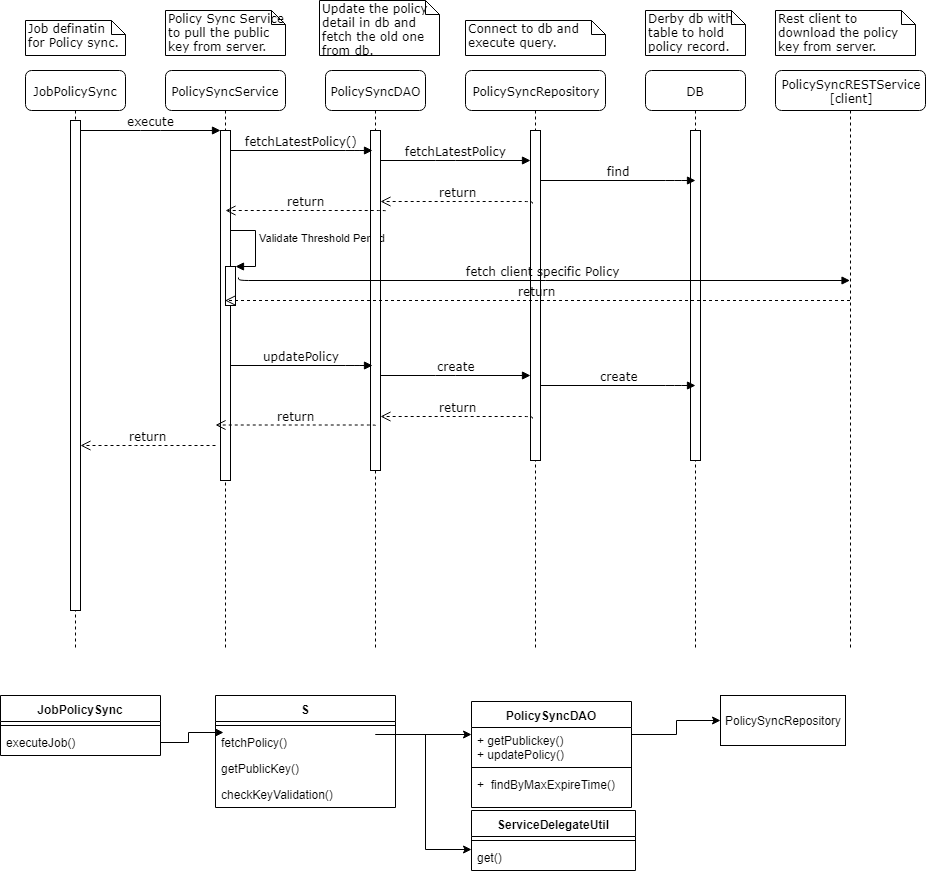

The diagram above was exported from draw.io. Its source (the exported page's mxGraphModel, read from the mxfile embedded in the PNG):
<mxGraphModel dx="754" dy="418" grid="1" gridSize="10" guides="1" tooltips="1" connect="1" arrows="1" fold="1" page="1" pageScale="1" pageWidth="1100" pageHeight="850" background="#ffffff" math="0" shadow="0">
  <root>
    <mxCell id="0" />
    <mxCell id="1" parent="0" />
    <mxCell id="7baba1c4bc27f4b0-2" value="PolicySyncService" style="shape=umlLifeline;perimeter=lifelinePerimeter;whiteSpace=wrap;html=1;container=1;collapsible=0;recursiveResize=0;outlineConnect=0;rounded=1;shadow=0;comic=0;labelBackgroundColor=none;strokeColor=#000000;strokeWidth=1;fillColor=#FFFFFF;fontFamily=Verdana;fontSize=12;fontColor=#000000;align=center;" parent="1" vertex="1">
      <mxGeometry x="240" y="80" width="120" height="580" as="geometry" />
    </mxCell>
    <mxCell id="7baba1c4bc27f4b0-10" value="" style="html=1;points=[];perimeter=orthogonalPerimeter;rounded=0;shadow=0;comic=0;labelBackgroundColor=none;strokeColor=#000000;strokeWidth=1;fillColor=#FFFFFF;fontFamily=Verdana;fontSize=12;fontColor=#000000;align=center;" parent="7baba1c4bc27f4b0-2" vertex="1">
      <mxGeometry x="55" y="60" width="10" height="350" as="geometry" />
    </mxCell>
    <mxCell id="39" value="" style="html=1;points=[];perimeter=orthogonalPerimeter;" parent="7baba1c4bc27f4b0-2" vertex="1">
      <mxGeometry x="60" y="196" width="10" height="39" as="geometry" />
    </mxCell>
    <mxCell id="40" value="Validate Threshold Period" style="edgeStyle=orthogonalEdgeStyle;html=1;align=left;spacingLeft=2;endArrow=block;rounded=0;entryX=1;entryY=0;" parent="7baba1c4bc27f4b0-2" target="39" edge="1">
      <mxGeometry relative="1" as="geometry">
        <mxPoint x="65" y="177" as="sourcePoint" />
        <Array as="points">
          <mxPoint x="65" y="160" />
          <mxPoint x="90" y="160" />
          <mxPoint x="90" y="196" />
        </Array>
      </mxGeometry>
    </mxCell>
    <mxCell id="7baba1c4bc27f4b0-3" value="PolicySyncDAO" style="shape=umlLifeline;perimeter=lifelinePerimeter;whiteSpace=wrap;html=1;container=1;collapsible=0;recursiveResize=0;outlineConnect=0;rounded=1;shadow=0;comic=0;labelBackgroundColor=none;strokeColor=#000000;strokeWidth=1;fillColor=#FFFFFF;fontFamily=Verdana;fontSize=12;fontColor=#000000;align=center;" parent="1" vertex="1">
      <mxGeometry x="400" y="80" width="100" height="580" as="geometry" />
    </mxCell>
    <mxCell id="7baba1c4bc27f4b0-13" value="" style="html=1;points=[];perimeter=orthogonalPerimeter;rounded=0;shadow=0;comic=0;labelBackgroundColor=none;strokeColor=#000000;strokeWidth=1;fillColor=#FFFFFF;fontFamily=Verdana;fontSize=12;fontColor=#000000;align=center;" parent="7baba1c4bc27f4b0-3" vertex="1">
      <mxGeometry x="45" y="60" width="10" height="340" as="geometry" />
    </mxCell>
    <mxCell id="7baba1c4bc27f4b0-4" value="PolicySyncRepository" style="shape=umlLifeline;perimeter=lifelinePerimeter;whiteSpace=wrap;html=1;container=1;collapsible=0;recursiveResize=0;outlineConnect=0;rounded=1;shadow=0;comic=0;labelBackgroundColor=none;strokeColor=#000000;strokeWidth=1;fillColor=#FFFFFF;fontFamily=Verdana;fontSize=12;fontColor=#000000;align=center;" parent="1" vertex="1">
      <mxGeometry x="540" y="80" width="140" height="580" as="geometry" />
    </mxCell>
    <mxCell id="7baba1c4bc27f4b0-6" value="DB" style="shape=umlLifeline;perimeter=lifelinePerimeter;whiteSpace=wrap;html=1;container=1;collapsible=0;recursiveResize=0;outlineConnect=0;rounded=1;shadow=0;comic=0;labelBackgroundColor=none;strokeColor=#000000;strokeWidth=1;fillColor=#FFFFFF;fontFamily=Verdana;fontSize=12;fontColor=#000000;align=center;" parent="1" vertex="1">
      <mxGeometry x="720" y="80" width="100" height="580" as="geometry" />
    </mxCell>
    <mxCell id="38" value="" style="html=1;points=[];perimeter=orthogonalPerimeter;rounded=0;shadow=0;comic=0;labelBackgroundColor=none;strokeColor=#000000;strokeWidth=1;fillColor=#FFFFFF;fontFamily=Verdana;fontSize=12;fontColor=#000000;align=center;" parent="7baba1c4bc27f4b0-6" vertex="1">
      <mxGeometry x="45" y="60" width="10" height="330" as="geometry" />
    </mxCell>
    <mxCell id="7baba1c4bc27f4b0-8" value="JobPolicySync" style="shape=umlLifeline;perimeter=lifelinePerimeter;whiteSpace=wrap;html=1;container=1;collapsible=0;recursiveResize=0;outlineConnect=0;rounded=1;shadow=0;comic=0;labelBackgroundColor=none;strokeColor=#000000;strokeWidth=1;fillColor=#FFFFFF;fontFamily=Verdana;fontSize=12;fontColor=#000000;align=center;" parent="1" vertex="1">
      <mxGeometry x="100" y="80" width="100" height="580" as="geometry" />
    </mxCell>
    <mxCell id="7baba1c4bc27f4b0-9" value="" style="html=1;points=[];perimeter=orthogonalPerimeter;rounded=0;shadow=0;comic=0;labelBackgroundColor=none;strokeColor=#000000;strokeWidth=1;fillColor=#FFFFFF;fontFamily=Verdana;fontSize=12;fontColor=#000000;align=center;" parent="7baba1c4bc27f4b0-8" vertex="1">
      <mxGeometry x="45" y="50" width="10" height="490" as="geometry" />
    </mxCell>
    <mxCell id="7baba1c4bc27f4b0-16" value="" style="html=1;points=[];perimeter=orthogonalPerimeter;rounded=0;shadow=0;comic=0;labelBackgroundColor=none;strokeColor=#000000;strokeWidth=1;fillColor=#FFFFFF;fontFamily=Verdana;fontSize=12;fontColor=#000000;align=center;" parent="1" vertex="1">
      <mxGeometry x="605" y="140" width="10" height="330" as="geometry" />
    </mxCell>
    <mxCell id="7baba1c4bc27f4b0-17" value="create" style="html=1;verticalAlign=bottom;endArrow=block;labelBackgroundColor=none;fontFamily=Verdana;fontSize=12;edgeStyle=elbowEdgeStyle;elbow=vertical;" parent="1" edge="1">
      <mxGeometry relative="1" as="geometry">
        <mxPoint x="455" y="385" as="sourcePoint" />
        <Array as="points">
          <mxPoint x="520" y="385" />
          <mxPoint x="460" y="355" />
        </Array>
        <mxPoint x="605" y="385" as="targetPoint" />
      </mxGeometry>
    </mxCell>
    <mxCell id="7baba1c4bc27f4b0-20" value="create" style="html=1;verticalAlign=bottom;endArrow=block;labelBackgroundColor=none;fontFamily=Verdana;fontSize=12;edgeStyle=elbowEdgeStyle;elbow=vertical;" parent="1" edge="1">
      <mxGeometry relative="1" as="geometry">
        <mxPoint x="615" y="395" as="sourcePoint" />
        <mxPoint x="770" y="395" as="targetPoint" />
        <Array as="points">
          <mxPoint x="750" y="395" />
        </Array>
      </mxGeometry>
    </mxCell>
    <mxCell id="7baba1c4bc27f4b0-11" value="execute" style="html=1;verticalAlign=bottom;endArrow=block;entryX=0;entryY=0;labelBackgroundColor=none;fontFamily=Verdana;fontSize=12;edgeStyle=elbowEdgeStyle;elbow=vertical;" parent="1" source="7baba1c4bc27f4b0-9" target="7baba1c4bc27f4b0-10" edge="1">
      <mxGeometry relative="1" as="geometry">
        <mxPoint x="220" y="190" as="sourcePoint" />
      </mxGeometry>
    </mxCell>
    <mxCell id="7baba1c4bc27f4b0-14" value="updatePolicy" style="html=1;verticalAlign=bottom;endArrow=block;labelBackgroundColor=none;fontFamily=Verdana;fontSize=12;edgeStyle=elbowEdgeStyle;elbow=vertical;" parent="1" edge="1">
      <mxGeometry relative="1" as="geometry">
        <mxPoint x="305" y="375" as="sourcePoint" />
        <mxPoint x="447" y="375" as="targetPoint" />
        <Array as="points">
          <mxPoint x="430" y="375" />
        </Array>
      </mxGeometry>
    </mxCell>
    <mxCell id="7baba1c4bc27f4b0-40" value="Job definatin for Policy sync." style="shape=note;whiteSpace=wrap;html=1;size=14;verticalAlign=top;align=left;spacingTop=-6;rounded=0;shadow=0;comic=0;labelBackgroundColor=none;strokeColor=#000000;strokeWidth=1;fillColor=#FFFFFF;fontFamily=Verdana;fontSize=12;fontColor=#000000;" parent="1" vertex="1">
      <mxGeometry x="100" y="30" width="100" height="35" as="geometry" />
    </mxCell>
    <mxCell id="7baba1c4bc27f4b0-41" value="Policy Sync Service to pull the public key from server." style="shape=note;whiteSpace=wrap;html=1;size=14;verticalAlign=top;align=left;spacingTop=-6;rounded=0;shadow=0;comic=0;labelBackgroundColor=none;strokeColor=#000000;strokeWidth=1;fillColor=#FFFFFF;fontFamily=Verdana;fontSize=12;fontColor=#000000;" parent="1" vertex="1">
      <mxGeometry x="240" y="20" width="120" height="45" as="geometry" />
    </mxCell>
    <mxCell id="7baba1c4bc27f4b0-42" value="Update the policy detail in db and fetch the old one from db." style="shape=note;whiteSpace=wrap;html=1;size=14;verticalAlign=top;align=left;spacingTop=-6;rounded=0;shadow=0;comic=0;labelBackgroundColor=none;strokeColor=#000000;strokeWidth=1;fillColor=#FFFFFF;fontFamily=Verdana;fontSize=12;fontColor=#000000;" parent="1" vertex="1">
      <mxGeometry x="394" y="10" width="120" height="55" as="geometry" />
    </mxCell>
    <mxCell id="7baba1c4bc27f4b0-43" value="Connect to db and execute query." style="shape=note;whiteSpace=wrap;html=1;size=14;verticalAlign=top;align=left;spacingTop=-6;rounded=0;shadow=0;comic=0;labelBackgroundColor=none;strokeColor=#000000;strokeWidth=1;fillColor=#FFFFFF;fontFamily=Verdana;fontSize=12;fontColor=#000000;" parent="1" vertex="1">
      <mxGeometry x="540" y="30" width="140" height="35" as="geometry" />
    </mxCell>
    <mxCell id="7baba1c4bc27f4b0-45" value="Derby db with table to hold policy record." style="shape=note;whiteSpace=wrap;html=1;size=14;verticalAlign=top;align=left;spacingTop=-6;rounded=0;shadow=0;comic=0;labelBackgroundColor=none;strokeColor=#000000;strokeWidth=1;fillColor=#FFFFFF;fontFamily=Verdana;fontSize=12;fontColor=#000000;" parent="1" vertex="1">
      <mxGeometry x="720" y="20" width="100" height="45" as="geometry" />
    </mxCell>
    <mxCell id="3" value="return" style="html=1;verticalAlign=bottom;endArrow=open;dashed=1;endSize=8;labelBackgroundColor=none;fontFamily=Verdana;fontSize=12;edgeStyle=elbowEdgeStyle;elbow=vertical;exitX=0.233;exitY=0.404;exitPerimeter=0;" parent="1" edge="1">
      <mxGeometry relative="1" as="geometry">
        <mxPoint x="455" y="426" as="targetPoint" />
        <Array as="points">
          <mxPoint x="610" y="426" />
          <mxPoint x="550" y="431" />
        </Array>
        <mxPoint x="607" y="428" as="sourcePoint" />
      </mxGeometry>
    </mxCell>
    <mxCell id="4" value="return" style="html=1;verticalAlign=bottom;endArrow=open;dashed=1;endSize=8;labelBackgroundColor=none;fontFamily=Verdana;fontSize=12;edgeStyle=elbowEdgeStyle;elbow=vertical;" parent="1" edge="1">
      <mxGeometry relative="1" as="geometry">
        <mxPoint x="290" y="434.5" as="targetPoint" />
        <Array as="points">
          <mxPoint x="355" y="434.5" />
          <mxPoint x="385" y="434.5" />
        </Array>
        <mxPoint x="450" y="435" as="sourcePoint" />
      </mxGeometry>
    </mxCell>
    <mxCell id="5" value="return" style="html=1;verticalAlign=bottom;endArrow=open;dashed=1;endSize=8;labelBackgroundColor=none;fontFamily=Verdana;fontSize=12;edgeStyle=elbowEdgeStyle;elbow=vertical;" parent="1" edge="1">
      <mxGeometry relative="1" as="geometry">
        <mxPoint x="155" y="455" as="targetPoint" />
        <Array as="points">
          <mxPoint x="220" y="455" />
          <mxPoint x="250" y="455" />
        </Array>
        <mxPoint x="290" y="455" as="sourcePoint" />
      </mxGeometry>
    </mxCell>
    <mxCell id="6" value="PolicySyncRESTService&lt;br&gt;[client]&lt;br&gt;" style="shape=umlLifeline;perimeter=lifelinePerimeter;whiteSpace=wrap;html=1;container=1;collapsible=0;recursiveResize=0;outlineConnect=0;rounded=1;shadow=0;comic=0;labelBackgroundColor=none;strokeColor=#000000;strokeWidth=1;fillColor=#FFFFFF;fontFamily=Verdana;fontSize=12;fontColor=#000000;align=center;" parent="1" vertex="1">
      <mxGeometry x="850" y="80" width="150" height="580" as="geometry" />
    </mxCell>
    <mxCell id="7" value="fetch client specific Policy" style="html=1;verticalAlign=bottom;endArrow=block;labelBackgroundColor=none;fontFamily=Verdana;fontSize=12;edgeStyle=elbowEdgeStyle;elbow=vertical;exitX=1.267;exitY=0.274;exitPerimeter=0;" parent="1" source="39" target="6" edge="1">
      <mxGeometry relative="1" as="geometry">
        <mxPoint x="360" y="260" as="sourcePoint" />
        <mxPoint x="445" y="190" as="targetPoint" />
        <Array as="points">
          <mxPoint x="360" y="290" />
          <mxPoint x="470" y="260" />
          <mxPoint x="520" y="240" />
          <mxPoint x="573" y="170" />
        </Array>
      </mxGeometry>
    </mxCell>
    <mxCell id="9" value="return" style="html=1;verticalAlign=bottom;endArrow=open;dashed=1;endSize=8;labelBackgroundColor=none;fontFamily=Verdana;fontSize=12;edgeStyle=elbowEdgeStyle;elbow=vertical;" parent="1" source="6" target="7baba1c4bc27f4b0-2" edge="1">
      <mxGeometry relative="1" as="geometry">
        <mxPoint x="605" y="200" as="targetPoint" />
        <Array as="points">
          <mxPoint x="380" y="310" />
          <mxPoint x="580" y="280" />
          <mxPoint x="670" y="200" />
          <mxPoint x="700" y="200" />
        </Array>
        <mxPoint x="770" y="200" as="sourcePoint" />
      </mxGeometry>
    </mxCell>
    <mxCell id="10" value="S" style="swimlane;fontStyle=1;align=center;verticalAlign=top;childLayout=stackLayout;horizontal=1;startSize=26;horizontalStack=0;resizeParent=1;resizeParentMax=0;resizeLast=0;collapsible=1;marginBottom=0;" parent="1" vertex="1">
      <mxGeometry x="290" y="705" width="180" height="112" as="geometry" />
    </mxCell>
    <mxCell id="12" value="" style="line;strokeWidth=1;fillColor=none;align=left;verticalAlign=middle;spacingTop=-1;spacingLeft=3;spacingRight=3;rotatable=0;labelPosition=right;points=[];portConstraint=eastwest;" parent="10" vertex="1">
      <mxGeometry y="26" width="180" height="8" as="geometry" />
    </mxCell>
    <mxCell id="13" value="fetchPolicy()" style="text;strokeColor=none;fillColor=none;align=left;verticalAlign=top;spacingLeft=4;spacingRight=4;overflow=hidden;rotatable=0;points=[[0,0.5],[1,0.5]];portConstraint=eastwest;whiteSpace=wrap;" parent="10" vertex="1">
      <mxGeometry y="34" width="180" height="26" as="geometry" />
    </mxCell>
    <mxCell id="nyzg2wgigyWlWz27hUfG-40" value="getPublicKey()" style="text;strokeColor=none;fillColor=none;align=left;verticalAlign=top;spacingLeft=4;spacingRight=4;overflow=hidden;rotatable=0;points=[[0,0.5],[1,0.5]];portConstraint=eastwest;whiteSpace=wrap;" vertex="1" parent="10">
      <mxGeometry y="60" width="180" height="26" as="geometry" />
    </mxCell>
    <mxCell id="nyzg2wgigyWlWz27hUfG-41" value="checkKeyValidation()" style="text;strokeColor=none;fillColor=none;align=left;verticalAlign=top;spacingLeft=4;spacingRight=4;overflow=hidden;rotatable=0;points=[[0,0.5],[1,0.5]];portConstraint=eastwest;whiteSpace=wrap;" vertex="1" parent="10">
      <mxGeometry y="86" width="180" height="26" as="geometry" />
    </mxCell>
    <mxCell id="14" value="PolicySyncDAO" style="swimlane;fontStyle=1;align=center;verticalAlign=top;childLayout=stackLayout;horizontal=1;startSize=26;horizontalStack=0;resizeParent=1;resizeParentMax=0;resizeLast=0;collapsible=1;marginBottom=0;" parent="1" vertex="1">
      <mxGeometry x="546" y="711" width="160" height="106" as="geometry">
        <mxRectangle x="356" y="680" width="120" height="26" as="alternateBounds" />
      </mxGeometry>
    </mxCell>
    <mxCell id="17" value="+ getPublickey()&#10;+ updatePolicy()&#10;" style="text;strokeColor=none;fillColor=none;align=left;verticalAlign=top;spacingLeft=4;spacingRight=4;overflow=hidden;rotatable=0;points=[[0,0.5],[1,0.5]];portConstraint=eastwest;" parent="14" vertex="1">
      <mxGeometry y="26" width="160" height="36" as="geometry" />
    </mxCell>
    <mxCell id="16" value="" style="line;strokeWidth=1;fillColor=none;align=left;verticalAlign=middle;spacingTop=-1;spacingLeft=3;spacingRight=3;rotatable=0;labelPosition=right;points=[];portConstraint=eastwest;" parent="14" vertex="1">
      <mxGeometry y="62" width="160" height="8" as="geometry" />
    </mxCell>
    <mxCell id="nyzg2wgigyWlWz27hUfG-43" value="+  findByMaxExpireTime()&#10;" style="text;strokeColor=none;fillColor=none;align=left;verticalAlign=top;spacingLeft=4;spacingRight=4;overflow=hidden;rotatable=0;points=[[0,0.5],[1,0.5]];portConstraint=eastwest;" vertex="1" parent="14">
      <mxGeometry y="70" width="160" height="36" as="geometry" />
    </mxCell>
    <mxCell id="18" value="PolicySyncRepository&lt;br&gt;" style="html=1;" parent="1" vertex="1">
      <mxGeometry x="795" y="705" width="125" height="50" as="geometry" />
    </mxCell>
    <mxCell id="19" value="ServiceDelegateUtil" style="swimlane;fontStyle=1;align=center;verticalAlign=top;childLayout=stackLayout;horizontal=1;startSize=26;horizontalStack=0;resizeParent=1;resizeParentMax=0;resizeLast=0;collapsible=1;marginBottom=0;" parent="1" vertex="1">
      <mxGeometry x="546" y="820" width="164" height="60" as="geometry">
        <mxRectangle x="356" y="680" width="120" height="26" as="alternateBounds" />
      </mxGeometry>
    </mxCell>
    <mxCell id="21" value="" style="line;strokeWidth=1;fillColor=none;align=left;verticalAlign=middle;spacingTop=-1;spacingLeft=3;spacingRight=3;rotatable=0;labelPosition=right;points=[];portConstraint=eastwest;" parent="19" vertex="1">
      <mxGeometry y="26" width="164" height="8" as="geometry" />
    </mxCell>
    <mxCell id="22" value="get()" style="text;strokeColor=none;fillColor=none;align=left;verticalAlign=top;spacingLeft=4;spacingRight=4;overflow=hidden;rotatable=0;points=[[0,0.5],[1,0.5]];portConstraint=eastwest;" parent="19" vertex="1">
      <mxGeometry y="34" width="164" height="26" as="geometry" />
    </mxCell>
    <mxCell id="25" style="edgeStyle=orthogonalEdgeStyle;rounded=0;html=1;jettySize=auto;orthogonalLoop=1;" parent="1" edge="1">
      <mxGeometry relative="1" as="geometry">
        <mxPoint x="450" y="744" as="sourcePoint" />
        <mxPoint x="546" y="744" as="targetPoint" />
      </mxGeometry>
    </mxCell>
    <mxCell id="26" style="edgeStyle=orthogonalEdgeStyle;rounded=0;html=1;entryX=0;entryY=0.5;jettySize=auto;orthogonalLoop=1;" parent="1" target="18" edge="1">
      <mxGeometry relative="1" as="geometry">
        <mxPoint x="706" y="744" as="sourcePoint" />
      </mxGeometry>
    </mxCell>
    <mxCell id="27" style="edgeStyle=orthogonalEdgeStyle;rounded=0;html=1;entryX=0;entryY=0.5;jettySize=auto;orthogonalLoop=1;" parent="1" edge="1">
      <mxGeometry relative="1" as="geometry">
        <mxPoint x="450" y="744" as="sourcePoint" />
        <mxPoint x="546" y="859" as="targetPoint" />
        <Array as="points">
          <mxPoint x="500" y="744" />
          <mxPoint x="500" y="859" />
        </Array>
      </mxGeometry>
    </mxCell>
    <mxCell id="28" value="JobPolicySync" style="swimlane;fontStyle=1;align=center;verticalAlign=top;childLayout=stackLayout;horizontal=1;startSize=26;horizontalStack=0;resizeParent=1;resizeParentMax=0;resizeLast=0;collapsible=1;marginBottom=0;" parent="1" vertex="1">
      <mxGeometry x="75" y="705" width="160" height="60" as="geometry" />
    </mxCell>
    <mxCell id="29" value="" style="line;strokeWidth=1;fillColor=none;align=left;verticalAlign=middle;spacingTop=-1;spacingLeft=3;spacingRight=3;rotatable=0;labelPosition=right;points=[];portConstraint=eastwest;" parent="28" vertex="1">
      <mxGeometry y="26" width="160" height="8" as="geometry" />
    </mxCell>
    <mxCell id="30" value="executeJob()" style="text;strokeColor=none;fillColor=none;align=left;verticalAlign=top;spacingLeft=4;spacingRight=4;overflow=hidden;rotatable=0;points=[[0,0.5],[1,0.5]];portConstraint=eastwest;" parent="28" vertex="1">
      <mxGeometry y="34" width="160" height="26" as="geometry" />
    </mxCell>
    <mxCell id="31" style="edgeStyle=orthogonalEdgeStyle;rounded=0;html=1;entryX=0.042;entryY=0.115;entryPerimeter=0;jettySize=auto;orthogonalLoop=1;" parent="1" source="30" target="13" edge="1">
      <mxGeometry relative="1" as="geometry" />
    </mxCell>
    <mxCell id="32" value="Rest client to download the policy key from server." style="shape=note;whiteSpace=wrap;html=1;size=14;verticalAlign=top;align=left;spacingTop=-6;rounded=0;shadow=0;comic=0;labelBackgroundColor=none;strokeColor=#000000;strokeWidth=1;fillColor=#FFFFFF;fontFamily=Verdana;fontSize=12;fontColor=#000000;" parent="1" vertex="1">
      <mxGeometry x="850" y="20" width="140" height="45" as="geometry" />
    </mxCell>
    <mxCell id="33" value="fetchLatestPolicy()" style="html=1;verticalAlign=bottom;endArrow=block;labelBackgroundColor=none;fontFamily=Verdana;fontSize=12;edgeStyle=elbowEdgeStyle;elbow=vertical;" parent="1" edge="1">
      <mxGeometry relative="1" as="geometry">
        <mxPoint x="305" y="160" as="sourcePoint" />
        <mxPoint x="447" y="160" as="targetPoint" />
        <Array as="points">
          <mxPoint x="430" y="160" />
        </Array>
      </mxGeometry>
    </mxCell>
    <mxCell id="34" value="fetchLatestPolicy" style="html=1;verticalAlign=bottom;endArrow=block;labelBackgroundColor=none;fontFamily=Verdana;fontSize=12;edgeStyle=elbowEdgeStyle;elbow=vertical;" parent="1" edge="1">
      <mxGeometry relative="1" as="geometry">
        <mxPoint x="455" y="170" as="sourcePoint" />
        <Array as="points">
          <mxPoint x="520" y="170" />
          <mxPoint x="460" y="140" />
        </Array>
        <mxPoint x="605" y="170" as="targetPoint" />
      </mxGeometry>
    </mxCell>
    <mxCell id="35" value="find" style="html=1;verticalAlign=bottom;endArrow=block;labelBackgroundColor=none;fontFamily=Verdana;fontSize=12;edgeStyle=elbowEdgeStyle;elbow=vertical;" parent="1" edge="1">
      <mxGeometry relative="1" as="geometry">
        <mxPoint x="615" y="190" as="sourcePoint" />
        <mxPoint x="770" y="190" as="targetPoint" />
        <Array as="points">
          <mxPoint x="750" y="190" />
        </Array>
      </mxGeometry>
    </mxCell>
    <mxCell id="36" value="return" style="html=1;verticalAlign=bottom;endArrow=open;dashed=1;endSize=8;labelBackgroundColor=none;fontFamily=Verdana;fontSize=12;edgeStyle=elbowEdgeStyle;elbow=vertical;exitX=0.233;exitY=0.404;exitPerimeter=0;" parent="1" edge="1">
      <mxGeometry relative="1" as="geometry">
        <mxPoint x="455" y="211" as="targetPoint" />
        <Array as="points">
          <mxPoint x="610" y="211" />
          <mxPoint x="550" y="216" />
        </Array>
        <mxPoint x="607" y="213" as="sourcePoint" />
      </mxGeometry>
    </mxCell>
    <mxCell id="37" value="return" style="html=1;verticalAlign=bottom;endArrow=open;dashed=1;endSize=8;labelBackgroundColor=none;fontFamily=Verdana;fontSize=12;edgeStyle=elbowEdgeStyle;elbow=vertical;" parent="1" edge="1">
      <mxGeometry relative="1" as="geometry">
        <mxPoint x="300" y="220" as="targetPoint" />
        <Array as="points" />
        <mxPoint x="460" y="220.5" as="sourcePoint" />
      </mxGeometry>
    </mxCell>
  </root>
</mxGraphModel>